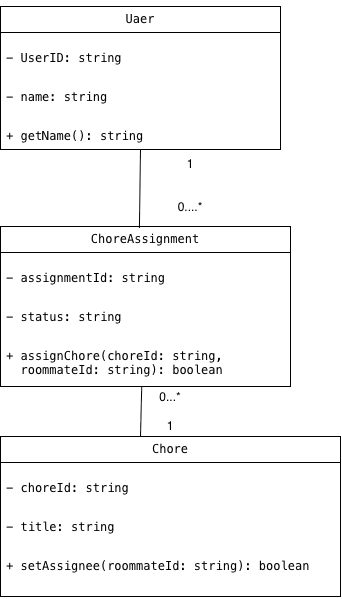

The diagram above was exported from draw.io. Its source (the exported page's mxGraphModel, read from the mxfile embedded in the PNG):
<mxGraphModel dx="567" dy="497" grid="1" gridSize="10" guides="1" tooltips="1" connect="1" arrows="1" fold="1" page="1" pageScale="1" pageWidth="850" pageHeight="1100" math="0" shadow="0">
  <root>
    <mxCell id="0" />
    <mxCell id="1" parent="0" />
    <mxCell id="xDDRkZuBM7fd8_dzThbw-67" parent="1" style="swimlane;fontStyle=0;childLayout=stackLayout;horizontal=1;startSize=26;fillColor=none;horizontalStack=0;resizeParent=1;resizeParentMax=0;resizeLast=0;collapsible=1;marginBottom=0;whiteSpace=wrap;html=1;" value="&lt;pre dir=&quot;ltr&quot;&gt;Uaer&lt;/pre&gt;" vertex="1">
      <mxGeometry height="143" width="280" x="250" y="20" as="geometry" />
    </mxCell>
    <mxCell id="xDDRkZuBM7fd8_dzThbw-68" parent="xDDRkZuBM7fd8_dzThbw-67" style="text;strokeColor=none;fillColor=none;align=left;verticalAlign=top;spacingLeft=4;spacingRight=4;overflow=hidden;rotatable=0;points=[[0,0.5],[1,0.5]];portConstraint=eastwest;whiteSpace=wrap;html=1;" value="&lt;pre dir=&quot;ltr&quot;&gt;&lt;code&gt;- UserID: string&lt;/code&gt;&lt;/pre&gt;" vertex="1">
      <mxGeometry height="39" width="280" y="26" as="geometry" />
    </mxCell>
    <mxCell id="xDDRkZuBM7fd8_dzThbw-69" parent="xDDRkZuBM7fd8_dzThbw-67" style="text;strokeColor=none;fillColor=none;align=left;verticalAlign=top;spacingLeft=4;spacingRight=4;overflow=hidden;rotatable=0;points=[[0,0.5],[1,0.5]];portConstraint=eastwest;whiteSpace=wrap;html=1;" value="&lt;pre dir=&quot;ltr&quot;&gt;&lt;code&gt;- name: string&lt;/code&gt;&lt;/pre&gt;" vertex="1">
      <mxGeometry height="39" width="280" y="65" as="geometry" />
    </mxCell>
    <mxCell id="xDDRkZuBM7fd8_dzThbw-70" parent="xDDRkZuBM7fd8_dzThbw-67" style="text;strokeColor=none;fillColor=none;align=left;verticalAlign=top;spacingLeft=4;spacingRight=4;overflow=hidden;rotatable=0;points=[[0,0.5],[1,0.5]];portConstraint=eastwest;whiteSpace=wrap;html=1;" value="&lt;pre dir=&quot;ltr&quot;&gt;&lt;code&gt;+ getName(): string&lt;/code&gt;&lt;/pre&gt;" vertex="1">
      <mxGeometry height="39" width="280" y="104" as="geometry" />
    </mxCell>
    <mxCell id="xDDRkZuBM7fd8_dzThbw-75" parent="1" style="swimlane;fontStyle=0;childLayout=stackLayout;horizontal=1;startSize=26;fillColor=none;horizontalStack=0;resizeParent=1;resizeParentMax=0;resizeLast=0;collapsible=1;marginBottom=0;whiteSpace=wrap;html=1;" value="&lt;pre dir=&quot;ltr&quot;&gt;ChoreAssignment&lt;/pre&gt;" vertex="1">
      <mxGeometry height="160" width="290" x="250" y="240" as="geometry" />
    </mxCell>
    <mxCell id="xDDRkZuBM7fd8_dzThbw-76" parent="xDDRkZuBM7fd8_dzThbw-75" style="text;strokeColor=none;fillColor=none;align=left;verticalAlign=top;spacingLeft=4;spacingRight=4;overflow=hidden;rotatable=0;points=[[0,0.5],[1,0.5]];portConstraint=eastwest;whiteSpace=wrap;html=1;" value="&lt;pre dir=&quot;ltr&quot;&gt;&lt;code&gt;- assignmentId: string&lt;/code&gt;&lt;/pre&gt;" vertex="1">
      <mxGeometry height="39" width="290" y="26" as="geometry" />
    </mxCell>
    <mxCell id="xDDRkZuBM7fd8_dzThbw-77" parent="xDDRkZuBM7fd8_dzThbw-75" style="text;strokeColor=none;fillColor=none;align=left;verticalAlign=top;spacingLeft=4;spacingRight=4;overflow=hidden;rotatable=0;points=[[0,0.5],[1,0.5]];portConstraint=eastwest;whiteSpace=wrap;html=1;" value="&lt;pre dir=&quot;ltr&quot;&gt;&lt;code&gt;- status: string&lt;/code&gt;&lt;/pre&gt;" vertex="1">
      <mxGeometry height="39" width="290" y="65" as="geometry" />
    </mxCell>
    <mxCell id="xDDRkZuBM7fd8_dzThbw-78" parent="xDDRkZuBM7fd8_dzThbw-75" style="text;strokeColor=none;fillColor=none;align=left;verticalAlign=top;spacingLeft=4;spacingRight=4;overflow=hidden;rotatable=0;points=[[0,0.5],[1,0.5]];portConstraint=eastwest;whiteSpace=wrap;html=1;" value="&lt;pre dir=&quot;ltr&quot;&gt;&lt;code&gt;+ assignChore(choreId: string,&lt;br&gt;  roommateId: string): boolean&lt;/code&gt;&lt;/pre&gt;" vertex="1">
      <mxGeometry height="56" width="290" y="104" as="geometry" />
    </mxCell>
    <mxCell id="xDDRkZuBM7fd8_dzThbw-79" parent="1" style="swimlane;fontStyle=0;childLayout=stackLayout;horizontal=1;startSize=26;fillColor=none;horizontalStack=0;resizeParent=1;resizeParentMax=0;resizeLast=0;collapsible=1;marginBottom=0;whiteSpace=wrap;html=1;" value="&lt;pre dir=&quot;ltr&quot;&gt;&lt;code&gt;Chore&lt;/code&gt;&lt;/pre&gt;" vertex="1">
      <mxGeometry height="160" width="340" x="250" y="450" as="geometry" />
    </mxCell>
    <mxCell id="xDDRkZuBM7fd8_dzThbw-80" parent="xDDRkZuBM7fd8_dzThbw-79" style="text;strokeColor=none;fillColor=none;align=left;verticalAlign=top;spacingLeft=4;spacingRight=4;overflow=hidden;rotatable=0;points=[[0,0.5],[1,0.5]];portConstraint=eastwest;whiteSpace=wrap;html=1;" value="&lt;pre dir=&quot;ltr&quot;&gt;&lt;code&gt;- choreId: string&lt;/code&gt;&lt;/pre&gt;" vertex="1">
      <mxGeometry height="39" width="340" y="26" as="geometry" />
    </mxCell>
    <mxCell id="xDDRkZuBM7fd8_dzThbw-81" parent="xDDRkZuBM7fd8_dzThbw-79" style="text;strokeColor=none;fillColor=none;align=left;verticalAlign=top;spacingLeft=4;spacingRight=4;overflow=hidden;rotatable=0;points=[[0,0.5],[1,0.5]];portConstraint=eastwest;whiteSpace=wrap;html=1;" value="&lt;pre dir=&quot;ltr&quot;&gt;&lt;code&gt;- title: string&lt;/code&gt;&lt;/pre&gt;" vertex="1">
      <mxGeometry height="39" width="340" y="65" as="geometry" />
    </mxCell>
    <mxCell id="xDDRkZuBM7fd8_dzThbw-82" parent="xDDRkZuBM7fd8_dzThbw-79" style="text;strokeColor=none;fillColor=none;align=left;verticalAlign=top;spacingLeft=4;spacingRight=4;overflow=hidden;rotatable=0;points=[[0,0.5],[1,0.5]];portConstraint=eastwest;whiteSpace=wrap;html=1;" value="&lt;pre dir=&quot;ltr&quot;&gt;&lt;code&gt;+ setAssignee(roommateId: string): boolean&lt;/code&gt;&lt;/pre&gt;" vertex="1">
      <mxGeometry height="56" width="340" y="104" as="geometry" />
    </mxCell>
    <mxCell id="xDDRkZuBM7fd8_dzThbw-84" edge="1" parent="1" source="xDDRkZuBM7fd8_dzThbw-75" style="endArrow=none;html=1;rounded=0;exitX=0.479;exitY=0.009;exitDx=0;exitDy=0;exitPerimeter=0;entryX=0.5;entryY=1;entryDx=0;entryDy=0;" target="xDDRkZuBM7fd8_dzThbw-67" value="">
      <mxGeometry height="50" relative="1" width="50" as="geometry">
        <mxPoint x="340" y="220" as="sourcePoint" />
        <mxPoint x="390" y="170" as="targetPoint" />
      </mxGeometry>
    </mxCell>
    <mxCell id="xDDRkZuBM7fd8_dzThbw-83" edge="1" parent="1" source="xDDRkZuBM7fd8_dzThbw-90" style="endArrow=none;html=1;rounded=0;exitX=0;exitY=1;exitDx=0;exitDy=0;" value="">
      <mxGeometry height="50" relative="1" width="50" as="geometry">
        <mxPoint x="340" y="480" as="sourcePoint" />
        <mxPoint x="391.23" y="400" as="targetPoint" />
      </mxGeometry>
    </mxCell>
    <mxCell id="xDDRkZuBM7fd8_dzThbw-89" parent="1" style="text;html=1;whiteSpace=wrap;strokeColor=none;fillColor=none;align=center;verticalAlign=middle;rounded=0;" value="1&lt;div&gt;&lt;br&gt;&lt;/div&gt;&lt;div&gt;&lt;br&gt;&lt;div&gt;0....*&lt;/div&gt;&lt;/div&gt;" vertex="1">
      <mxGeometry height="56" width="60" x="410" y="171" as="geometry" />
    </mxCell>
    <mxCell id="xDDRkZuBM7fd8_dzThbw-90" parent="1" style="text;html=1;whiteSpace=wrap;strokeColor=none;fillColor=none;align=center;verticalAlign=middle;rounded=0;" value="0...*&lt;div&gt;&lt;br&gt;&lt;div&gt;1&lt;/div&gt;&lt;/div&gt;" vertex="1">
      <mxGeometry height="50" width="60" x="390" y="400" as="geometry" />
    </mxCell>
  </root>
</mxGraphModel>